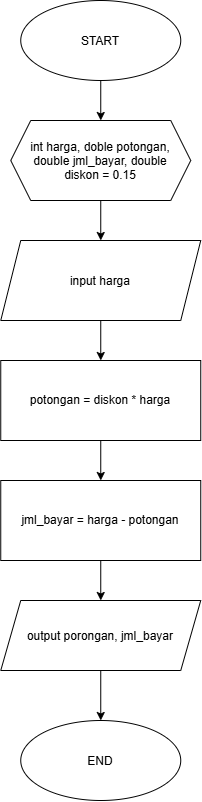

The diagram above was exported from draw.io. Its source (the exported page's mxGraphModel, read from the mxfile embedded in the PNG):
<mxGraphModel dx="776" dy="641" grid="1" gridSize="10" guides="1" tooltips="1" connect="1" arrows="1" fold="1" page="1" pageScale="1" pageWidth="850" pageHeight="1100" math="0" shadow="0">
  <root>
    <mxCell id="0" />
    <mxCell id="1" parent="0" />
    <mxCell id="2tcTtf87KtcwocrfPqnU-3" edge="1" parent="1" source="2tcTtf87KtcwocrfPqnU-1" style="edgeStyle=orthogonalEdgeStyle;rounded=0;orthogonalLoop=1;jettySize=auto;html=1;" target="2tcTtf87KtcwocrfPqnU-2" value="">
      <mxGeometry relative="1" as="geometry" />
    </mxCell>
    <mxCell id="2tcTtf87KtcwocrfPqnU-1" parent="1" style="ellipse;whiteSpace=wrap;html=1;shapeInside=1;" value="START" vertex="1">
      <mxGeometry height="80" width="160" x="280" y="160" as="geometry" />
    </mxCell>
    <mxCell id="2tcTtf87KtcwocrfPqnU-5" edge="1" parent="1" source="2tcTtf87KtcwocrfPqnU-2" style="edgeStyle=orthogonalEdgeStyle;rounded=0;orthogonalLoop=1;jettySize=auto;html=1;" target="2tcTtf87KtcwocrfPqnU-4" value="">
      <mxGeometry relative="1" as="geometry" />
    </mxCell>
    <mxCell id="2tcTtf87KtcwocrfPqnU-2" parent="1" style="shape=hexagon;perimeter=hexagonPerimeter2;whiteSpace=wrap;html=1;shapeInside=1;fixedSize=1;" value="int harga,&amp;nbsp;doble potongan, double jml_bayar, double diskon = 0.15" vertex="1">
      <mxGeometry height="80" width="180" x="270" y="280" as="geometry" />
    </mxCell>
    <mxCell id="2tcTtf87KtcwocrfPqnU-7" edge="1" parent="1" source="2tcTtf87KtcwocrfPqnU-4" style="edgeStyle=orthogonalEdgeStyle;rounded=0;orthogonalLoop=1;jettySize=auto;html=1;" target="2tcTtf87KtcwocrfPqnU-6" value="">
      <mxGeometry relative="1" as="geometry" />
    </mxCell>
    <mxCell id="2tcTtf87KtcwocrfPqnU-4" parent="1" style="shape=parallelogram;perimeter=parallelogramPerimeter;whiteSpace=wrap;html=1;shapeInside=1;fixedSize=1;" value="input harga" vertex="1">
      <mxGeometry height="80" width="200" x="260" y="400" as="geometry" />
    </mxCell>
    <mxCell id="2tcTtf87KtcwocrfPqnU-13" edge="1" parent="1" source="2tcTtf87KtcwocrfPqnU-6" style="edgeStyle=orthogonalEdgeStyle;rounded=0;orthogonalLoop=1;jettySize=auto;html=1;" target="2tcTtf87KtcwocrfPqnU-12" value="">
      <mxGeometry relative="1" as="geometry" />
    </mxCell>
    <mxCell id="2tcTtf87KtcwocrfPqnU-6" parent="1" style="whiteSpace=wrap;html=1;" value="potongan = diskon * harga" vertex="1">
      <mxGeometry height="80" width="200" x="260" y="520" as="geometry" />
    </mxCell>
    <mxCell id="2tcTtf87KtcwocrfPqnU-15" edge="1" parent="1" source="2tcTtf87KtcwocrfPqnU-12" style="edgeStyle=orthogonalEdgeStyle;rounded=0;orthogonalLoop=1;jettySize=auto;html=1;" target="2tcTtf87KtcwocrfPqnU-14" value="">
      <mxGeometry relative="1" as="geometry" />
    </mxCell>
    <mxCell id="2tcTtf87KtcwocrfPqnU-12" parent="1" style="whiteSpace=wrap;html=1;" value="jml_bayar = harga - potongan" vertex="1">
      <mxGeometry height="80" width="200" x="260" y="640" as="geometry" />
    </mxCell>
    <mxCell id="2tcTtf87KtcwocrfPqnU-17" edge="1" parent="1" source="2tcTtf87KtcwocrfPqnU-14" style="edgeStyle=orthogonalEdgeStyle;rounded=0;orthogonalLoop=1;jettySize=auto;html=1;" target="2tcTtf87KtcwocrfPqnU-16" value="">
      <mxGeometry relative="1" as="geometry" />
    </mxCell>
    <mxCell id="2tcTtf87KtcwocrfPqnU-14" parent="1" style="shape=parallelogram;perimeter=parallelogramPerimeter;whiteSpace=wrap;html=1;shapeInside=1;fixedSize=1;" value="output porongan, jml_bayar" vertex="1">
      <mxGeometry height="70" width="200" x="260" y="760" as="geometry" />
    </mxCell>
    <mxCell id="2tcTtf87KtcwocrfPqnU-16" parent="1" style="ellipse;whiteSpace=wrap;html=1;shapeInside=1;" value="END" vertex="1">
      <mxGeometry height="80" width="160" x="280" y="880" as="geometry" />
    </mxCell>
  </root>
</mxGraphModel>